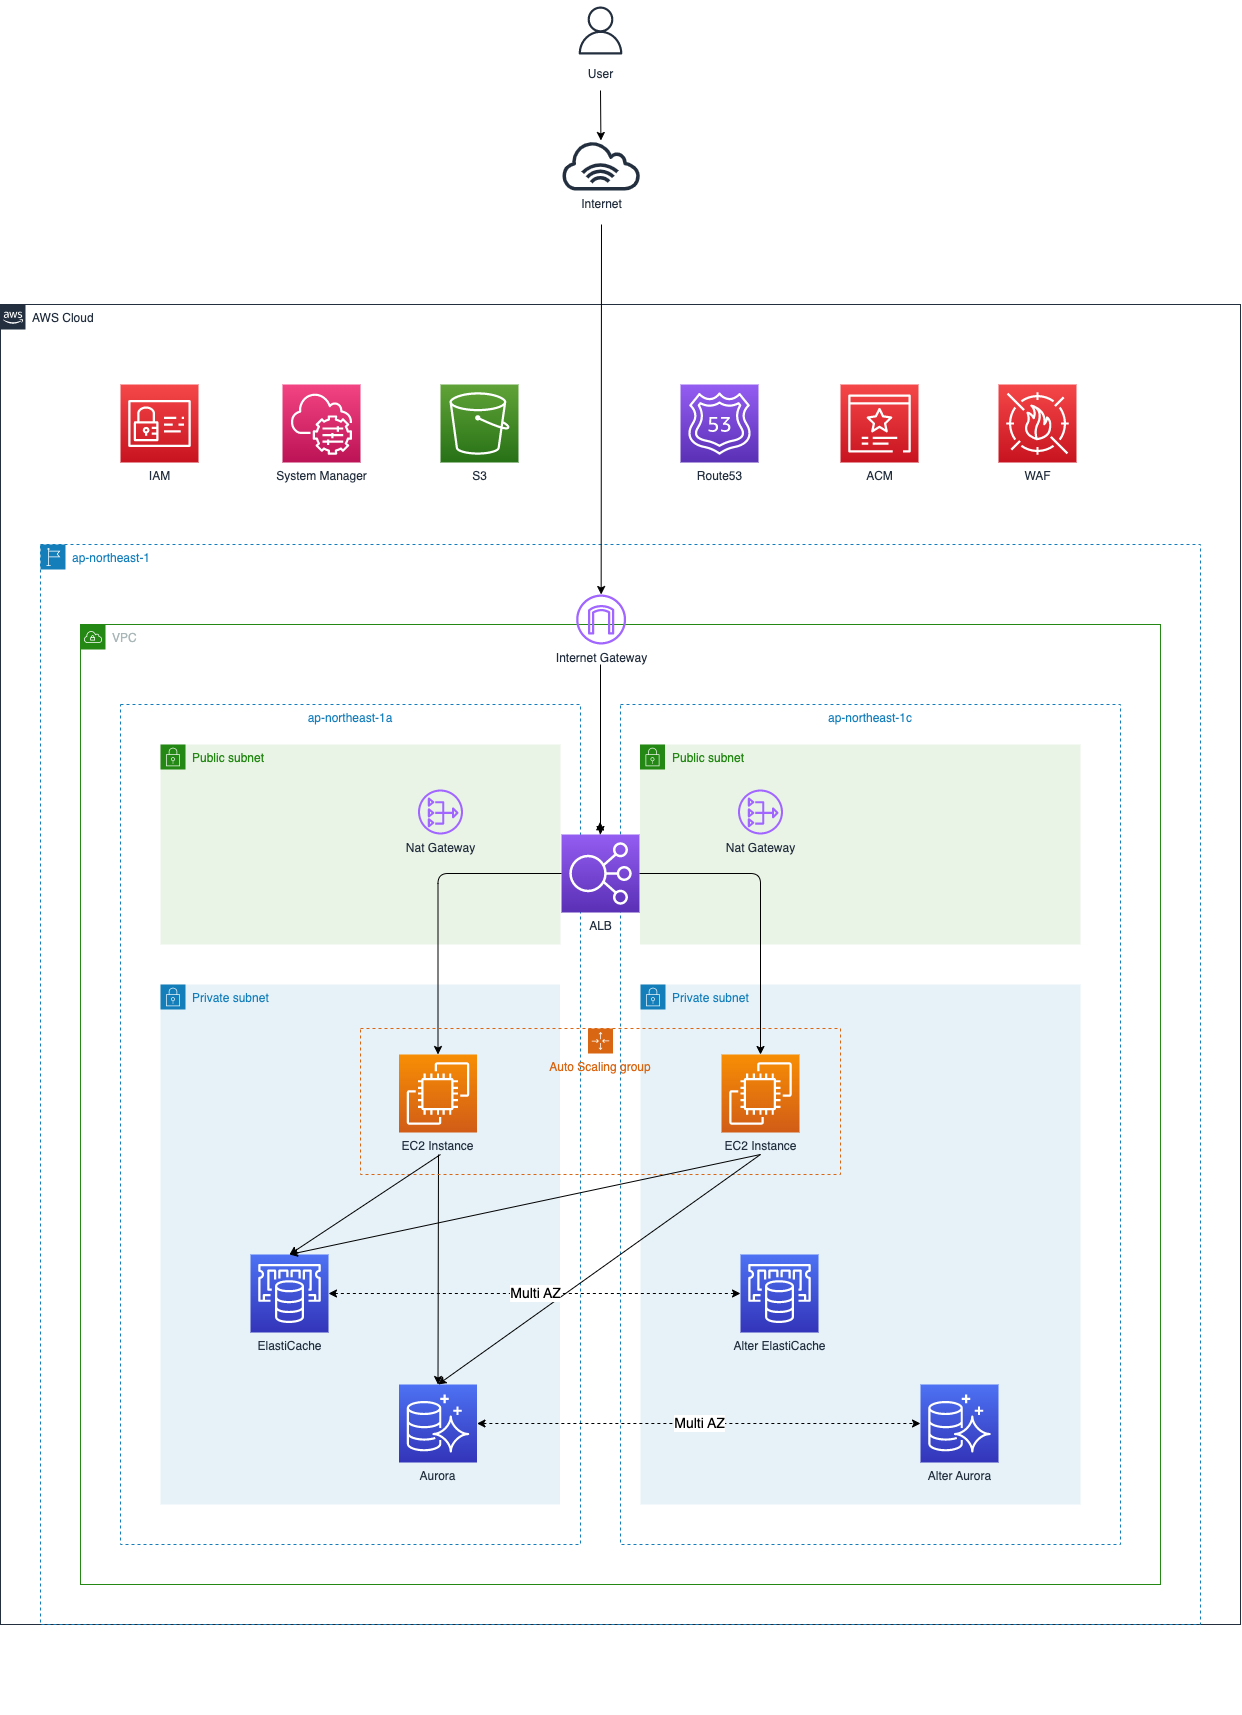

The diagram above was exported from draw.io. Its source (the exported page's mxGraphModel, read from the mxfile embedded in the PNG):
<mxGraphModel dx="2138" dy="2942" grid="1" gridSize="10" guides="1" tooltips="1" connect="1" arrows="1" fold="1" page="1" pageScale="1" pageWidth="827" pageHeight="1169" background="#FFFFFF" math="0" shadow="0">
  <root>
    <mxCell id="0" />
    <mxCell id="1" parent="0" />
    <mxCell id="2" value="AWS Cloud" style="points=[[0,0],[0.25,0],[0.5,0],[0.75,0],[1,0],[1,0.25],[1,0.5],[1,0.75],[1,1],[0.75,1],[0.5,1],[0.25,1],[0,1],[0,0.75],[0,0.5],[0,0.25]];outlineConnect=0;gradientColor=none;html=1;whiteSpace=wrap;fontSize=12;fontStyle=0;shape=mxgraph.aws4.group;grIcon=mxgraph.aws4.group_aws_cloud_alt;strokeColor=#232F3E;fillColor=none;verticalAlign=top;align=left;spacingLeft=30;fontColor=#232F3E;dashed=0;" vertex="1" parent="1">
      <mxGeometry x="40" y="-280" width="1240" height="1320" as="geometry" />
    </mxCell>
    <mxCell id="3" value="&lt;span&gt;ap-northeast-1&lt;/span&gt;" style="points=[[0,0],[0.25,0],[0.5,0],[0.75,0],[1,0],[1,0.25],[1,0.5],[1,0.75],[1,1],[0.75,1],[0.5,1],[0.25,1],[0,1],[0,0.75],[0,0.5],[0,0.25]];outlineConnect=0;gradientColor=none;html=1;whiteSpace=wrap;fontSize=12;fontStyle=0;shape=mxgraph.aws4.group;grIcon=mxgraph.aws4.group_region;strokeColor=#147EBA;fillColor=none;verticalAlign=top;align=left;spacingLeft=30;fontColor=#147EBA;dashed=1;" vertex="1" parent="1">
      <mxGeometry x="80" y="-40" width="1160" height="1080" as="geometry" />
    </mxCell>
    <mxCell id="4" value="VPC" style="points=[[0,0],[0.25,0],[0.5,0],[0.75,0],[1,0],[1,0.25],[1,0.5],[1,0.75],[1,1],[0.75,1],[0.5,1],[0.25,1],[0,1],[0,0.75],[0,0.5],[0,0.25]];outlineConnect=0;gradientColor=none;html=1;whiteSpace=wrap;fontSize=12;fontStyle=0;shape=mxgraph.aws4.group;grIcon=mxgraph.aws4.group_vpc;strokeColor=#248814;fillColor=none;verticalAlign=top;align=left;spacingLeft=30;fontColor=#AAB7B8;dashed=0;" vertex="1" parent="1">
      <mxGeometry x="120" y="40" width="1080" height="960" as="geometry" />
    </mxCell>
    <mxCell id="5" value="ap-northeast-1a" style="fillColor=none;strokeColor=#147EBA;dashed=1;verticalAlign=top;fontStyle=0;fontColor=#147EBA;" vertex="1" parent="1">
      <mxGeometry x="160" y="120" width="460" height="840" as="geometry" />
    </mxCell>
    <mxCell id="6" value="ap-northeast-1c" style="fillColor=none;strokeColor=#147EBA;dashed=1;verticalAlign=top;fontStyle=0;fontColor=#147EBA;" vertex="1" parent="1">
      <mxGeometry x="660" y="120" width="500" height="840" as="geometry" />
    </mxCell>
    <mxCell id="7" value="Private subnet" style="points=[[0,0],[0.25,0],[0.5,0],[0.75,0],[1,0],[1,0.25],[1,0.5],[1,0.75],[1,1],[0.75,1],[0.5,1],[0.25,1],[0,1],[0,0.75],[0,0.5],[0,0.25]];outlineConnect=0;gradientColor=none;html=1;whiteSpace=wrap;fontSize=12;fontStyle=0;shape=mxgraph.aws4.group;grIcon=mxgraph.aws4.group_security_group;grStroke=0;strokeColor=#147EBA;fillColor=#E6F2F8;verticalAlign=top;align=left;spacingLeft=30;fontColor=#147EBA;dashed=0;" vertex="1" parent="1">
      <mxGeometry x="200" y="400" width="399.5" height="520" as="geometry" />
    </mxCell>
    <mxCell id="8" value="Private subnet" style="points=[[0,0],[0.25,0],[0.5,0],[0.75,0],[1,0],[1,0.25],[1,0.5],[1,0.75],[1,1],[0.75,1],[0.5,1],[0.25,1],[0,1],[0,0.75],[0,0.5],[0,0.25]];outlineConnect=0;gradientColor=none;html=1;whiteSpace=wrap;fontSize=12;fontStyle=0;shape=mxgraph.aws4.group;grIcon=mxgraph.aws4.group_security_group;grStroke=0;strokeColor=#147EBA;fillColor=#E6F2F8;verticalAlign=top;align=left;spacingLeft=30;fontColor=#147EBA;dashed=0;" vertex="1" parent="1">
      <mxGeometry x="680" y="400" width="440" height="520" as="geometry" />
    </mxCell>
    <mxCell id="9" value="Public subnet" style="points=[[0,0],[0.25,0],[0.5,0],[0.75,0],[1,0],[1,0.25],[1,0.5],[1,0.75],[1,1],[0.75,1],[0.5,1],[0.25,1],[0,1],[0,0.75],[0,0.5],[0,0.25]];outlineConnect=0;gradientColor=none;html=1;whiteSpace=wrap;fontSize=12;fontStyle=0;shape=mxgraph.aws4.group;grIcon=mxgraph.aws4.group_security_group;grStroke=0;strokeColor=#248814;fillColor=#E9F3E6;verticalAlign=top;align=left;spacingLeft=30;fontColor=#248814;dashed=0;" vertex="1" parent="1">
      <mxGeometry x="679.5" y="160" width="440.5" height="200" as="geometry" />
    </mxCell>
    <mxCell id="10" value="Public subnet" style="points=[[0,0],[0.25,0],[0.5,0],[0.75,0],[1,0],[1,0.25],[1,0.5],[1,0.75],[1,1],[0.75,1],[0.5,1],[0.25,1],[0,1],[0,0.75],[0,0.5],[0,0.25]];outlineConnect=0;gradientColor=none;html=1;whiteSpace=wrap;fontSize=12;fontStyle=0;shape=mxgraph.aws4.group;grIcon=mxgraph.aws4.group_security_group;grStroke=0;strokeColor=#248814;fillColor=#E9F3E6;verticalAlign=top;align=left;spacingLeft=30;fontColor=#248814;dashed=0;" vertex="1" parent="1">
      <mxGeometry x="200" y="160" width="400" height="200" as="geometry" />
    </mxCell>
    <mxCell id="11" value="EC2 Instance" style="points=[[0,0,0],[0.25,0,0],[0.5,0,0],[0.75,0,0],[1,0,0],[0,1,0],[0.25,1,0],[0.5,1,0],[0.75,1,0],[1,1,0],[0,0.25,0],[0,0.5,0],[0,0.75,0],[1,0.25,0],[1,0.5,0],[1,0.75,0]];outlineConnect=0;fontColor=#232F3E;gradientColor=#F78E04;gradientDirection=north;fillColor=#D05C17;strokeColor=#ffffff;dashed=0;verticalLabelPosition=bottom;verticalAlign=top;align=center;html=1;fontSize=12;fontStyle=0;aspect=fixed;shape=mxgraph.aws4.resourceIcon;resIcon=mxgraph.aws4.ec2;" vertex="1" parent="1">
      <mxGeometry x="438.5" y="470" width="78" height="78" as="geometry" />
    </mxCell>
    <mxCell id="12" value="EC2 Instance" style="points=[[0,0,0],[0.25,0,0],[0.5,0,0],[0.75,0,0],[1,0,0],[0,1,0],[0.25,1,0],[0.5,1,0],[0.75,1,0],[1,1,0],[0,0.25,0],[0,0.5,0],[0,0.75,0],[1,0.25,0],[1,0.5,0],[1,0.75,0]];outlineConnect=0;fontColor=#232F3E;gradientColor=#F78E04;gradientDirection=north;fillColor=#D05C17;strokeColor=#ffffff;dashed=0;verticalLabelPosition=bottom;verticalAlign=top;align=center;html=1;fontSize=12;fontStyle=0;aspect=fixed;shape=mxgraph.aws4.resourceIcon;resIcon=mxgraph.aws4.ec2;" vertex="1" parent="1">
      <mxGeometry x="761" y="470" width="78" height="78" as="geometry" />
    </mxCell>
    <mxCell id="13" style="edgeStyle=orthogonalEdgeStyle;rounded=0;orthogonalLoop=1;jettySize=auto;html=1;exitX=0.5;exitY=1;exitDx=0;exitDy=0;" edge="1" parent="1">
      <mxGeometry relative="1" as="geometry">
        <mxPoint x="260" y="1120" as="sourcePoint" />
        <mxPoint x="260" y="1120" as="targetPoint" />
      </mxGeometry>
    </mxCell>
    <mxCell id="14" style="edgeStyle=orthogonalEdgeStyle;rounded=0;orthogonalLoop=1;jettySize=auto;html=1;exitX=0.5;exitY=1;exitDx=0;exitDy=0;" edge="1" parent="1" source="4" target="4">
      <mxGeometry relative="1" as="geometry" />
    </mxCell>
    <mxCell id="15" value="Multi AZ" style="html=1;labelBackgroundColor=#ffffff;startArrow=classic;startFill=1;startSize=6;endArrow=classic;endFill=1;endSize=6;jettySize=auto;orthogonalLoop=1;strokeWidth=1;dashed=1;fontSize=14;exitX=1;exitY=0.5;exitDx=0;exitDy=0;exitPerimeter=0;entryX=0;entryY=0.5;entryDx=0;entryDy=0;entryPerimeter=0;" edge="1" parent="1" target="31">
      <mxGeometry width="60" height="60" relative="1" as="geometry">
        <mxPoint x="516.5" y="839" as="sourcePoint" />
        <mxPoint x="760" y="839" as="targetPoint" />
      </mxGeometry>
    </mxCell>
    <mxCell id="16" value="" style="endArrow=classic;html=1;startArrow=none;" edge="1" parent="1" source="20">
      <mxGeometry width="50" height="50" relative="1" as="geometry">
        <mxPoint x="640" y="80" as="sourcePoint" />
        <mxPoint x="639.6002538071061" y="237.50000000000045" as="targetPoint" />
      </mxGeometry>
    </mxCell>
    <mxCell id="17" value="Nat Gateway" style="outlineConnect=0;fontColor=#232F3E;gradientColor=none;fillColor=#A166FF;strokeColor=none;dashed=0;verticalLabelPosition=bottom;verticalAlign=top;align=center;html=1;fontSize=12;fontStyle=0;aspect=fixed;pointerEvents=1;shape=mxgraph.aws4.nat_gateway;" vertex="1" parent="1">
      <mxGeometry x="457.5" y="205" width="45" height="45" as="geometry" />
    </mxCell>
    <mxCell id="18" value="Internet Gateway" style="outlineConnect=0;fontColor=#232F3E;gradientColor=none;fillColor=#A166FF;strokeColor=none;dashed=0;verticalLabelPosition=bottom;verticalAlign=top;align=center;html=1;fontSize=12;fontStyle=0;aspect=fixed;pointerEvents=1;shape=mxgraph.aws4.internet_gateway;" vertex="1" parent="1">
      <mxGeometry x="615.63" y="10" width="50" height="50" as="geometry" />
    </mxCell>
    <mxCell id="19" value="Internet" style="outlineConnect=0;fontColor=#232F3E;gradientColor=none;fillColor=#232F3E;strokeColor=none;dashed=0;verticalLabelPosition=bottom;verticalAlign=top;align=center;html=1;fontSize=12;fontStyle=0;aspect=fixed;pointerEvents=1;shape=mxgraph.aws4.internet_alt1;" vertex="1" parent="1">
      <mxGeometry x="600" y="-444" width="81.25" height="50" as="geometry" />
    </mxCell>
    <mxCell id="20" value="ALB" style="points=[[0,0,0],[0.25,0,0],[0.5,0,0],[0.75,0,0],[1,0,0],[0,1,0],[0.25,1,0],[0.5,1,0],[0.75,1,0],[1,1,0],[0,0.25,0],[0,0.5,0],[0,0.75,0],[1,0.25,0],[1,0.5,0],[1,0.75,0]];outlineConnect=0;fontColor=#232F3E;gradientColor=#945DF2;gradientDirection=north;fillColor=#5A30B5;strokeColor=#ffffff;dashed=0;verticalLabelPosition=bottom;verticalAlign=top;align=center;html=1;fontSize=12;fontStyle=0;aspect=fixed;shape=mxgraph.aws4.resourceIcon;resIcon=mxgraph.aws4.elastic_load_balancing;" vertex="1" parent="1">
      <mxGeometry x="601" y="250" width="78" height="78" as="geometry" />
    </mxCell>
    <mxCell id="21" value="" style="edgeStyle=elbowEdgeStyle;elbow=vertical;endArrow=classic;html=1;exitX=0;exitY=0.5;exitDx=0;exitDy=0;exitPerimeter=0;" edge="1" parent="1" source="20" target="11">
      <mxGeometry width="50" height="50" relative="1" as="geometry">
        <mxPoint x="350" y="410" as="sourcePoint" />
        <mxPoint x="400" y="360" as="targetPoint" />
        <Array as="points">
          <mxPoint x="540" y="289" />
        </Array>
      </mxGeometry>
    </mxCell>
    <mxCell id="22" value="Nat Gateway" style="outlineConnect=0;fontColor=#232F3E;gradientColor=none;fillColor=#A166FF;strokeColor=none;dashed=0;verticalLabelPosition=bottom;verticalAlign=top;align=center;html=1;fontSize=12;fontStyle=0;aspect=fixed;pointerEvents=1;shape=mxgraph.aws4.nat_gateway;" vertex="1" parent="1">
      <mxGeometry x="777.5" y="205" width="45" height="45" as="geometry" />
    </mxCell>
    <mxCell id="23" value="" style="edgeStyle=elbowEdgeStyle;elbow=vertical;endArrow=classic;html=1;exitX=1;exitY=0.5;exitDx=0;exitDy=0;exitPerimeter=0;entryX=0.5;entryY=0;entryDx=0;entryDy=0;entryPerimeter=0;" edge="1" parent="1" source="20" target="12">
      <mxGeometry width="50" height="50" relative="1" as="geometry">
        <mxPoint x="611" y="267.5" as="sourcePoint" />
        <mxPoint x="487.5" y="480" as="targetPoint" />
        <Array as="points">
          <mxPoint x="740" y="289" />
        </Array>
      </mxGeometry>
    </mxCell>
    <mxCell id="24" value="" style="endArrow=classic;html=1;entryX=0.5;entryY=0;entryDx=0;entryDy=0;entryPerimeter=0;" edge="1" parent="1" target="20">
      <mxGeometry width="50" height="50" relative="1" as="geometry">
        <mxPoint x="640" y="80.00000000000045" as="sourcePoint" />
        <mxPoint x="500" y="90" as="targetPoint" />
      </mxGeometry>
    </mxCell>
    <mxCell id="25" value="" style="endArrow=classic;html=1;entryX=0.5;entryY=0;entryDx=0;entryDy=0;entryPerimeter=0;" edge="1" parent="1" target="30">
      <mxGeometry width="50" height="50" relative="1" as="geometry">
        <mxPoint x="478" y="570" as="sourcePoint" />
        <mxPoint x="477.5" y="710" as="targetPoint" />
      </mxGeometry>
    </mxCell>
    <mxCell id="26" value="User" style="sketch=0;outlineConnect=0;fontColor=#232F3E;gradientColor=none;strokeColor=#232F3E;fillColor=#ffffff;dashed=0;verticalLabelPosition=bottom;verticalAlign=top;align=center;html=1;fontSize=12;fontStyle=0;aspect=fixed;shape=mxgraph.aws4.resourceIcon;resIcon=mxgraph.aws4.user;" vertex="1" parent="1">
      <mxGeometry x="610" y="-584" width="60" height="60" as="geometry" />
    </mxCell>
    <mxCell id="27" value="" style="endArrow=classic;html=1;" edge="1" parent="1" target="19">
      <mxGeometry width="50" height="50" relative="1" as="geometry">
        <mxPoint x="640" y="-494" as="sourcePoint" />
        <mxPoint x="650" y="-15.5" as="targetPoint" />
      </mxGeometry>
    </mxCell>
    <mxCell id="28" value="" style="endArrow=classic;html=1;" edge="1" parent="1" target="18">
      <mxGeometry width="50" height="50" relative="1" as="geometry">
        <mxPoint x="640.9999999999995" y="-359.99999999999955" as="sourcePoint" />
        <mxPoint x="650.4166666666667" y="-190" as="targetPoint" />
      </mxGeometry>
    </mxCell>
    <mxCell id="29" value="Auto Scaling group" style="points=[[0,0],[0.25,0],[0.5,0],[0.75,0],[1,0],[1,0.25],[1,0.5],[1,0.75],[1,1],[0.75,1],[0.5,1],[0.25,1],[0,1],[0,0.75],[0,0.5],[0,0.25]];outlineConnect=0;gradientColor=none;html=1;whiteSpace=wrap;fontSize=12;fontStyle=0;container=1;pointerEvents=0;collapsible=0;recursiveResize=0;shape=mxgraph.aws4.groupCenter;grIcon=mxgraph.aws4.group_auto_scaling_group;grStroke=1;strokeColor=#D86613;fillColor=none;verticalAlign=top;align=center;fontColor=#D86613;dashed=1;spacingTop=25;" vertex="1" parent="1">
      <mxGeometry x="400" y="444" width="480" height="146" as="geometry" />
    </mxCell>
    <mxCell id="30" value="Aurora" style="sketch=0;points=[[0,0,0],[0.25,0,0],[0.5,0,0],[0.75,0,0],[1,0,0],[0,1,0],[0.25,1,0],[0.5,1,0],[0.75,1,0],[1,1,0],[0,0.25,0],[0,0.5,0],[0,0.75,0],[1,0.25,0],[1,0.5,0],[1,0.75,0]];outlineConnect=0;fontColor=#232F3E;gradientColor=#4D72F3;gradientDirection=north;fillColor=#3334B9;strokeColor=#ffffff;dashed=0;verticalLabelPosition=bottom;verticalAlign=top;align=center;html=1;fontSize=12;fontStyle=0;aspect=fixed;shape=mxgraph.aws4.resourceIcon;resIcon=mxgraph.aws4.aurora;" vertex="1" parent="1">
      <mxGeometry x="438.5" y="800" width="78" height="78" as="geometry" />
    </mxCell>
    <mxCell id="31" value="Alter Aurora" style="sketch=0;points=[[0,0,0],[0.25,0,0],[0.5,0,0],[0.75,0,0],[1,0,0],[0,1,0],[0.25,1,0],[0.5,1,0],[0.75,1,0],[1,1,0],[0,0.25,0],[0,0.5,0],[0,0.75,0],[1,0.25,0],[1,0.5,0],[1,0.75,0]];outlineConnect=0;fontColor=#232F3E;gradientColor=#4D72F3;gradientDirection=north;fillColor=#3334B9;strokeColor=#ffffff;dashed=0;verticalLabelPosition=bottom;verticalAlign=top;align=center;html=1;fontSize=12;fontStyle=0;aspect=fixed;shape=mxgraph.aws4.resourceIcon;resIcon=mxgraph.aws4.aurora;" vertex="1" parent="1">
      <mxGeometry x="960" y="800" width="78" height="78" as="geometry" />
    </mxCell>
    <mxCell id="32" value="" style="endArrow=classic;html=1;exitX=0.804;exitY=0.833;exitDx=0;exitDy=0;exitPerimeter=0;entryX=0.5;entryY=0;entryDx=0;entryDy=0;entryPerimeter=0;" edge="1" parent="1" target="30">
      <mxGeometry width="50" height="50" relative="1" as="geometry">
        <mxPoint x="800.0399999999995" y="569.96" as="sourcePoint" />
        <mxPoint x="480" y="710" as="targetPoint" />
      </mxGeometry>
    </mxCell>
    <mxCell id="33" value="ElastiCache" style="sketch=0;points=[[0,0,0],[0.25,0,0],[0.5,0,0],[0.75,0,0],[1,0,0],[0,1,0],[0.25,1,0],[0.5,1,0],[0.75,1,0],[1,1,0],[0,0.25,0],[0,0.5,0],[0,0.75,0],[1,0.25,0],[1,0.5,0],[1,0.75,0]];outlineConnect=0;fontColor=#232F3E;gradientColor=#4D72F3;gradientDirection=north;fillColor=#3334B9;strokeColor=#ffffff;dashed=0;verticalLabelPosition=bottom;verticalAlign=top;align=center;html=1;fontSize=12;fontStyle=0;aspect=fixed;shape=mxgraph.aws4.resourceIcon;resIcon=mxgraph.aws4.elasticache;" vertex="1" parent="1">
      <mxGeometry x="290" y="670" width="78" height="78" as="geometry" />
    </mxCell>
    <mxCell id="34" value="Alter ElastiCache" style="sketch=0;points=[[0,0,0],[0.25,0,0],[0.5,0,0],[0.75,0,0],[1,0,0],[0,1,0],[0.25,1,0],[0.5,1,0],[0.75,1,0],[1,1,0],[0,0.25,0],[0,0.5,0],[0,0.75,0],[1,0.25,0],[1,0.5,0],[1,0.75,0]];outlineConnect=0;fontColor=#232F3E;gradientColor=#4D72F3;gradientDirection=north;fillColor=#3334B9;strokeColor=#ffffff;dashed=0;verticalLabelPosition=bottom;verticalAlign=top;align=center;html=1;fontSize=12;fontStyle=0;aspect=fixed;shape=mxgraph.aws4.resourceIcon;resIcon=mxgraph.aws4.elasticache;" vertex="1" parent="1">
      <mxGeometry x="780" y="670" width="78" height="78" as="geometry" />
    </mxCell>
    <mxCell id="35" value="Multi AZ" style="html=1;labelBackgroundColor=#ffffff;startArrow=classic;startFill=1;startSize=6;endArrow=classic;endFill=1;endSize=6;jettySize=auto;orthogonalLoop=1;strokeWidth=1;dashed=1;fontSize=14;entryX=0;entryY=0.5;entryDx=0;entryDy=0;entryPerimeter=0;exitX=1;exitY=0.5;exitDx=0;exitDy=0;exitPerimeter=0;" edge="1" parent="1" source="33" target="34">
      <mxGeometry width="60" height="60" relative="1" as="geometry">
        <mxPoint x="367" y="639" as="sourcePoint" />
        <mxPoint x="610" y="638" as="targetPoint" />
      </mxGeometry>
    </mxCell>
    <mxCell id="36" value="" style="endArrow=classic;html=1;entryX=0.5;entryY=0;entryDx=0;entryDy=0;entryPerimeter=0;" edge="1" parent="1" target="33">
      <mxGeometry width="50" height="50" relative="1" as="geometry">
        <mxPoint x="480" y="570" as="sourcePoint" />
        <mxPoint x="487.5" y="720" as="targetPoint" />
      </mxGeometry>
    </mxCell>
    <mxCell id="37" value="" style="endArrow=classic;html=1;entryX=0.5;entryY=0;entryDx=0;entryDy=0;entryPerimeter=0;" edge="1" parent="1" target="33">
      <mxGeometry width="50" height="50" relative="1" as="geometry">
        <mxPoint x="800" y="570" as="sourcePoint" />
        <mxPoint x="487.5" y="810" as="targetPoint" />
      </mxGeometry>
    </mxCell>
    <mxCell id="38" value="Route53" style="sketch=0;points=[[0,0,0],[0.25,0,0],[0.5,0,0],[0.75,0,0],[1,0,0],[0,1,0],[0.25,1,0],[0.5,1,0],[0.75,1,0],[1,1,0],[0,0.25,0],[0,0.5,0],[0,0.75,0],[1,0.25,0],[1,0.5,0],[1,0.75,0]];outlineConnect=0;fontColor=#232F3E;gradientColor=#945DF2;gradientDirection=north;fillColor=#5A30B5;strokeColor=#ffffff;dashed=0;verticalLabelPosition=bottom;verticalAlign=top;align=center;html=1;fontSize=12;fontStyle=0;aspect=fixed;shape=mxgraph.aws4.resourceIcon;resIcon=mxgraph.aws4.route_53;" vertex="1" parent="1">
      <mxGeometry x="720" y="-200" width="78" height="78" as="geometry" />
    </mxCell>
    <mxCell id="39" value="ACM" style="sketch=0;points=[[0,0,0],[0.25,0,0],[0.5,0,0],[0.75,0,0],[1,0,0],[0,1,0],[0.25,1,0],[0.5,1,0],[0.75,1,0],[1,1,0],[0,0.25,0],[0,0.5,0],[0,0.75,0],[1,0.25,0],[1,0.5,0],[1,0.75,0]];outlineConnect=0;fontColor=#232F3E;gradientColor=#F54749;gradientDirection=north;fillColor=#C7131F;strokeColor=#ffffff;dashed=0;verticalLabelPosition=bottom;verticalAlign=top;align=center;html=1;fontSize=12;fontStyle=0;aspect=fixed;shape=mxgraph.aws4.resourceIcon;resIcon=mxgraph.aws4.certificate_manager_3;" vertex="1" parent="1">
      <mxGeometry x="880" y="-200" width="78" height="78" as="geometry" />
    </mxCell>
    <mxCell id="40" value="WAF" style="sketch=0;points=[[0,0,0],[0.25,0,0],[0.5,0,0],[0.75,0,0],[1,0,0],[0,1,0],[0.25,1,0],[0.5,1,0],[0.75,1,0],[1,1,0],[0,0.25,0],[0,0.5,0],[0,0.75,0],[1,0.25,0],[1,0.5,0],[1,0.75,0]];outlineConnect=0;fontColor=#232F3E;gradientColor=#F54749;gradientDirection=north;fillColor=#C7131F;strokeColor=#ffffff;dashed=0;verticalLabelPosition=bottom;verticalAlign=top;align=center;html=1;fontSize=12;fontStyle=0;aspect=fixed;shape=mxgraph.aws4.resourceIcon;resIcon=mxgraph.aws4.waf;" vertex="1" parent="1">
      <mxGeometry x="1038" y="-200" width="78" height="78" as="geometry" />
    </mxCell>
    <mxCell id="41" value="System Manager" style="sketch=0;points=[[0,0,0],[0.25,0,0],[0.5,0,0],[0.75,0,0],[1,0,0],[0,1,0],[0.25,1,0],[0.5,1,0],[0.75,1,0],[1,1,0],[0,0.25,0],[0,0.5,0],[0,0.75,0],[1,0.25,0],[1,0.5,0],[1,0.75,0]];points=[[0,0,0],[0.25,0,0],[0.5,0,0],[0.75,0,0],[1,0,0],[0,1,0],[0.25,1,0],[0.5,1,0],[0.75,1,0],[1,1,0],[0,0.25,0],[0,0.5,0],[0,0.75,0],[1,0.25,0],[1,0.5,0],[1,0.75,0]];outlineConnect=0;fontColor=#232F3E;gradientColor=#F34482;gradientDirection=north;fillColor=#BC1356;strokeColor=#ffffff;dashed=0;verticalLabelPosition=bottom;verticalAlign=top;align=center;html=1;fontSize=12;fontStyle=0;aspect=fixed;shape=mxgraph.aws4.resourceIcon;resIcon=mxgraph.aws4.systems_manager;" vertex="1" parent="1">
      <mxGeometry x="322" y="-200" width="78" height="78" as="geometry" />
    </mxCell>
    <mxCell id="42" value="S3" style="sketch=0;points=[[0,0,0],[0.25,0,0],[0.5,0,0],[0.75,0,0],[1,0,0],[0,1,0],[0.25,1,0],[0.5,1,0],[0.75,1,0],[1,1,0],[0,0.25,0],[0,0.5,0],[0,0.75,0],[1,0.25,0],[1,0.5,0],[1,0.75,0]];outlineConnect=0;fontColor=#232F3E;gradientColor=#60A337;gradientDirection=north;fillColor=#277116;strokeColor=#ffffff;dashed=0;verticalLabelPosition=bottom;verticalAlign=top;align=center;html=1;fontSize=12;fontStyle=0;aspect=fixed;shape=mxgraph.aws4.resourceIcon;resIcon=mxgraph.aws4.s3;" vertex="1" parent="1">
      <mxGeometry x="480" y="-200" width="78" height="78" as="geometry" />
    </mxCell>
    <mxCell id="43" value="IAM" style="sketch=0;points=[[0,0,0],[0.25,0,0],[0.5,0,0],[0.75,0,0],[1,0,0],[0,1,0],[0.25,1,0],[0.5,1,0],[0.75,1,0],[1,1,0],[0,0.25,0],[0,0.5,0],[0,0.75,0],[1,0.25,0],[1,0.5,0],[1,0.75,0]];outlineConnect=0;fontColor=#232F3E;gradientColor=#F54749;gradientDirection=north;fillColor=#C7131F;strokeColor=#ffffff;dashed=0;verticalLabelPosition=bottom;verticalAlign=top;align=center;html=1;fontSize=12;fontStyle=0;aspect=fixed;shape=mxgraph.aws4.resourceIcon;resIcon=mxgraph.aws4.identity_and_access_management;" vertex="1" parent="1">
      <mxGeometry x="160" y="-200" width="78" height="78" as="geometry" />
    </mxCell>
  </root>
</mxGraphModel>